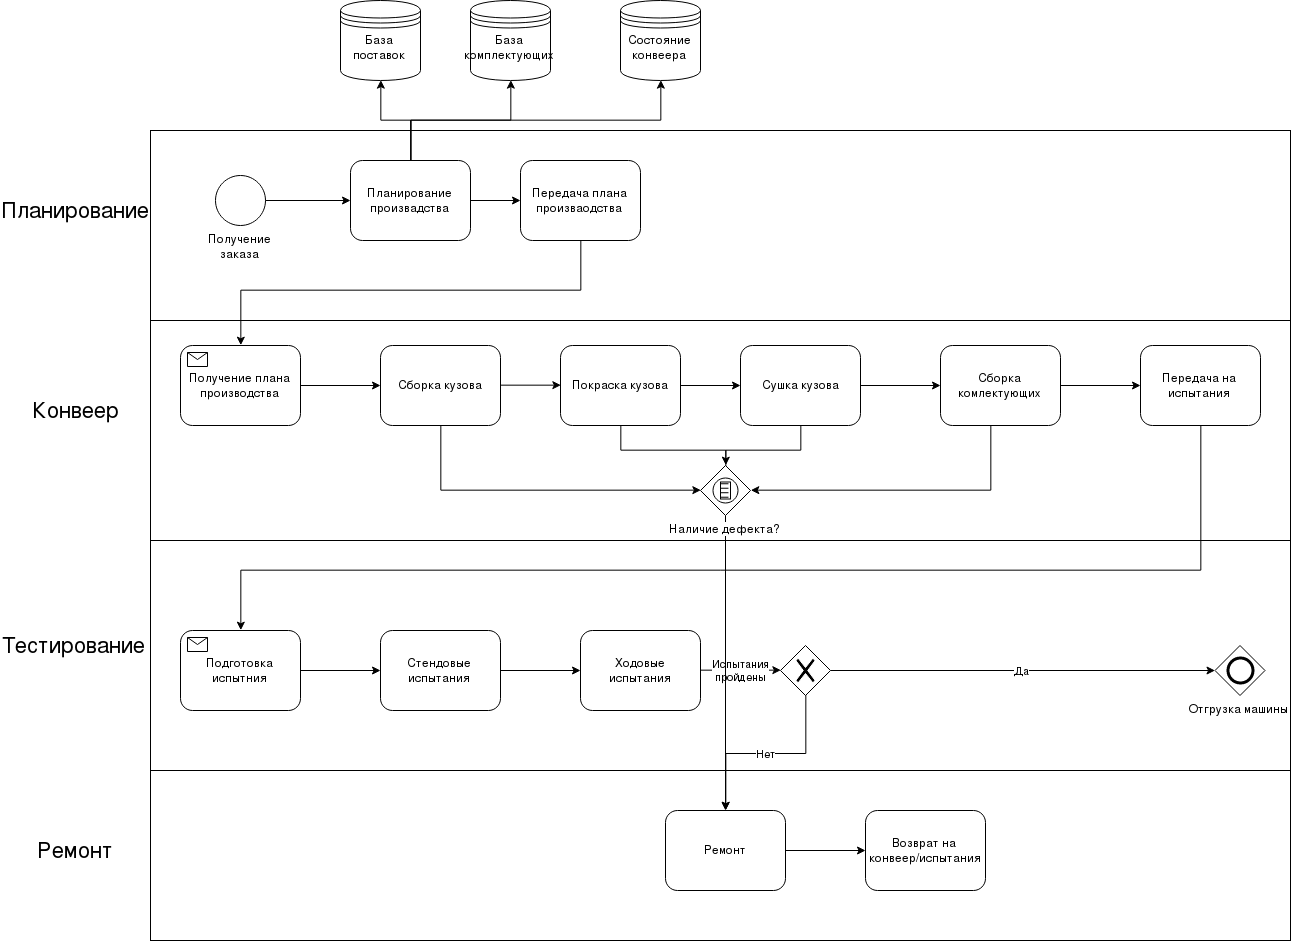

The diagram above was exported from draw.io. Its source (the exported page's mxGraphModel, read from the mxfile embedded in the PNG):
<mxGraphModel dx="2323" dy="1257" grid="1" gridSize="10" guides="1" tooltips="1" connect="1" arrows="1" fold="1" page="1" pageScale="1" pageWidth="850" pageHeight="1100" background="#ffffff" math="0" shadow="0">
  <root>
    <mxCell id="0" />
    <mxCell id="1" parent="0" />
    <mxCell id="ymDI7aIF0yw9Gw7RG0Pb-56" value="" style="rounded=0;whiteSpace=wrap;html=1;" vertex="1" parent="1">
      <mxGeometry x="160" y="860" width="1140" height="170" as="geometry" />
    </mxCell>
    <mxCell id="ymDI7aIF0yw9Gw7RG0Pb-55" value="" style="rounded=0;whiteSpace=wrap;html=1;" vertex="1" parent="1">
      <mxGeometry x="160" y="630" width="1140" height="230" as="geometry" />
    </mxCell>
    <mxCell id="ymDI7aIF0yw9Gw7RG0Pb-54" value="" style="rounded=0;whiteSpace=wrap;html=1;" vertex="1" parent="1">
      <mxGeometry x="160" y="410" width="1140" height="220" as="geometry" />
    </mxCell>
    <mxCell id="ymDI7aIF0yw9Gw7RG0Pb-53" value="" style="rounded=0;whiteSpace=wrap;html=1;" vertex="1" parent="1">
      <mxGeometry x="160" y="220" width="1140" height="190" as="geometry" />
    </mxCell>
    <mxCell id="7a84cebc1def654-1" value="&lt;div&gt;Получение &lt;br&gt;&lt;/div&gt;&lt;div&gt;заказа&lt;br&gt;&lt;/div&gt;" style="shape=mxgraph.bpmn.shape;html=1;verticalLabelPosition=bottom;labelBackgroundColor=#ffffff;verticalAlign=top;perimeter=ellipsePerimeter;outline=standard;symbol=general;" parent="1" vertex="1">
      <mxGeometry x="225" y="265" width="50" height="50" as="geometry" />
    </mxCell>
    <mxCell id="ymDI7aIF0yw9Gw7RG0Pb-27" style="edgeStyle=orthogonalEdgeStyle;rounded=0;orthogonalLoop=1;jettySize=auto;html=1;exitX=0.5;exitY=0;exitDx=0;exitDy=0;entryX=0.5;entryY=1;entryDx=0;entryDy=0;" edge="1" parent="1" source="7a84cebc1def654-2" target="ymDI7aIF0yw9Gw7RG0Pb-24">
      <mxGeometry relative="1" as="geometry" />
    </mxCell>
    <mxCell id="ymDI7aIF0yw9Gw7RG0Pb-28" style="edgeStyle=orthogonalEdgeStyle;rounded=0;orthogonalLoop=1;jettySize=auto;html=1;exitX=0.5;exitY=0;exitDx=0;exitDy=0;entryX=0.5;entryY=1;entryDx=0;entryDy=0;" edge="1" parent="1" source="7a84cebc1def654-2" target="ymDI7aIF0yw9Gw7RG0Pb-25">
      <mxGeometry relative="1" as="geometry" />
    </mxCell>
    <mxCell id="ymDI7aIF0yw9Gw7RG0Pb-29" style="edgeStyle=orthogonalEdgeStyle;rounded=0;orthogonalLoop=1;jettySize=auto;html=1;exitX=0.5;exitY=0;exitDx=0;exitDy=0;entryX=0.5;entryY=1;entryDx=0;entryDy=0;" edge="1" parent="1" source="7a84cebc1def654-2" target="ymDI7aIF0yw9Gw7RG0Pb-26">
      <mxGeometry relative="1" as="geometry" />
    </mxCell>
    <mxCell id="7a84cebc1def654-2" value="Планирование произвадства" style="shape=ext;rounded=1;html=1;whiteSpace=wrap;" parent="1" vertex="1">
      <mxGeometry x="360" y="250" width="120" height="80" as="geometry" />
    </mxCell>
    <mxCell id="ymDI7aIF0yw9Gw7RG0Pb-4" style="edgeStyle=orthogonalEdgeStyle;rounded=0;orthogonalLoop=1;jettySize=auto;html=1;entryX=0.5;entryY=0;entryDx=0;entryDy=0;" edge="1" parent="1" source="7a84cebc1def654-3" target="ymDI7aIF0yw9Gw7RG0Pb-1">
      <mxGeometry relative="1" as="geometry">
        <Array as="points">
          <mxPoint x="591" y="380" />
          <mxPoint x="251" y="380" />
        </Array>
      </mxGeometry>
    </mxCell>
    <mxCell id="7a84cebc1def654-3" value="Передача плана произваодства" style="shape=ext;rounded=1;html=1;whiteSpace=wrap;" parent="1" vertex="1">
      <mxGeometry x="530" y="250" width="120" height="80" as="geometry" />
    </mxCell>
    <mxCell id="ymDI7aIF0yw9Gw7RG0Pb-10" value="" style="edgeStyle=orthogonalEdgeStyle;rounded=0;orthogonalLoop=1;jettySize=auto;html=1;" edge="1" parent="1" source="7a84cebc1def654-16" target="ymDI7aIF0yw9Gw7RG0Pb-9">
      <mxGeometry relative="1" as="geometry" />
    </mxCell>
    <mxCell id="ymDI7aIF0yw9Gw7RG0Pb-41" style="edgeStyle=orthogonalEdgeStyle;rounded=0;orthogonalLoop=1;jettySize=auto;html=1;exitX=0.5;exitY=1;exitDx=0;exitDy=0;entryX=0;entryY=0.5;entryDx=0;entryDy=0;" edge="1" parent="1" source="7a84cebc1def654-16" target="ymDI7aIF0yw9Gw7RG0Pb-38">
      <mxGeometry relative="1" as="geometry">
        <Array as="points">
          <mxPoint x="631" y="540" />
          <mxPoint x="735" y="540" />
          <mxPoint x="735" y="580" />
        </Array>
      </mxGeometry>
    </mxCell>
    <mxCell id="7a84cebc1def654-16" value="Покраска кузова" style="html=1;whiteSpace=wrap;rounded=1;" parent="1" vertex="1">
      <mxGeometry x="570" y="435" width="120" height="80" as="geometry" />
    </mxCell>
    <mxCell id="ymDI7aIF0yw9Gw7RG0Pb-12" value="" style="edgeStyle=orthogonalEdgeStyle;rounded=0;orthogonalLoop=1;jettySize=auto;html=1;" edge="1" parent="1" source="ymDI7aIF0yw9Gw7RG0Pb-9" target="ymDI7aIF0yw9Gw7RG0Pb-11">
      <mxGeometry relative="1" as="geometry" />
    </mxCell>
    <mxCell id="ymDI7aIF0yw9Gw7RG0Pb-40" style="edgeStyle=orthogonalEdgeStyle;rounded=0;orthogonalLoop=1;jettySize=auto;html=1;exitX=0.5;exitY=1;exitDx=0;exitDy=0;entryX=0.5;entryY=0;entryDx=0;entryDy=0;" edge="1" parent="1" source="ymDI7aIF0yw9Gw7RG0Pb-9" target="ymDI7aIF0yw9Gw7RG0Pb-38">
      <mxGeometry relative="1" as="geometry">
        <Array as="points">
          <mxPoint x="811" y="540" />
          <mxPoint x="735" y="540" />
        </Array>
      </mxGeometry>
    </mxCell>
    <mxCell id="ymDI7aIF0yw9Gw7RG0Pb-9" value="Сушка кузова" style="html=1;whiteSpace=wrap;rounded=1;" vertex="1" parent="1">
      <mxGeometry x="750" y="435" width="120" height="80" as="geometry" />
    </mxCell>
    <mxCell id="ymDI7aIF0yw9Gw7RG0Pb-14" value="" style="edgeStyle=orthogonalEdgeStyle;rounded=0;orthogonalLoop=1;jettySize=auto;html=1;" edge="1" parent="1" source="ymDI7aIF0yw9Gw7RG0Pb-11" target="ymDI7aIF0yw9Gw7RG0Pb-13">
      <mxGeometry relative="1" as="geometry" />
    </mxCell>
    <mxCell id="ymDI7aIF0yw9Gw7RG0Pb-39" style="edgeStyle=orthogonalEdgeStyle;rounded=0;orthogonalLoop=1;jettySize=auto;html=1;entryX=1;entryY=0.5;entryDx=0;entryDy=0;" edge="1" parent="1" source="ymDI7aIF0yw9Gw7RG0Pb-11" target="ymDI7aIF0yw9Gw7RG0Pb-38">
      <mxGeometry relative="1" as="geometry">
        <Array as="points">
          <mxPoint x="1000" y="580" />
        </Array>
      </mxGeometry>
    </mxCell>
    <mxCell id="ymDI7aIF0yw9Gw7RG0Pb-11" value="Сборка комлектующих" style="html=1;whiteSpace=wrap;rounded=1;" vertex="1" parent="1">
      <mxGeometry x="950" y="435" width="120" height="80" as="geometry" />
    </mxCell>
    <mxCell id="ymDI7aIF0yw9Gw7RG0Pb-23" style="edgeStyle=orthogonalEdgeStyle;rounded=0;orthogonalLoop=1;jettySize=auto;html=1;exitX=0.5;exitY=1;exitDx=0;exitDy=0;entryX=0.5;entryY=0;entryDx=0;entryDy=0;" edge="1" parent="1" source="ymDI7aIF0yw9Gw7RG0Pb-13" target="ymDI7aIF0yw9Gw7RG0Pb-15">
      <mxGeometry relative="1" as="geometry">
        <Array as="points">
          <mxPoint x="1211" y="660" />
          <mxPoint x="251" y="660" />
        </Array>
      </mxGeometry>
    </mxCell>
    <mxCell id="ymDI7aIF0yw9Gw7RG0Pb-13" value="Передача на испытания" style="html=1;whiteSpace=wrap;rounded=1;" vertex="1" parent="1">
      <mxGeometry x="1150" y="435" width="120" height="80" as="geometry" />
    </mxCell>
    <mxCell id="7a84cebc1def654-36" style="edgeStyle=orthogonalEdgeStyle;rounded=0;html=1;jettySize=auto;orthogonalLoop=1;" parent="1" source="7a84cebc1def654-1" target="7a84cebc1def654-2" edge="1">
      <mxGeometry relative="1" as="geometry" />
    </mxCell>
    <mxCell id="7a84cebc1def654-39" style="edgeStyle=orthogonalEdgeStyle;rounded=0;html=1;jettySize=auto;orthogonalLoop=1;" parent="1" source="7a84cebc1def654-2" target="7a84cebc1def654-3" edge="1">
      <mxGeometry relative="1" as="geometry" />
    </mxCell>
    <mxCell id="ymDI7aIF0yw9Gw7RG0Pb-7" value="" style="edgeStyle=orthogonalEdgeStyle;rounded=0;orthogonalLoop=1;jettySize=auto;html=1;" edge="1" parent="1" source="ymDI7aIF0yw9Gw7RG0Pb-1" target="ymDI7aIF0yw9Gw7RG0Pb-5">
      <mxGeometry relative="1" as="geometry" />
    </mxCell>
    <mxCell id="ymDI7aIF0yw9Gw7RG0Pb-1" value="Получение плана производства" style="html=1;whiteSpace=wrap;rounded=1;" vertex="1" parent="1">
      <mxGeometry x="190" y="435" width="120" height="80" as="geometry" />
    </mxCell>
    <mxCell id="ymDI7aIF0yw9Gw7RG0Pb-2" value="" style="html=1;shape=message;outlineConnect=0;" vertex="1" parent="ymDI7aIF0yw9Gw7RG0Pb-1">
      <mxGeometry width="20" height="14" relative="1" as="geometry">
        <mxPoint x="7" y="7" as="offset" />
      </mxGeometry>
    </mxCell>
    <mxCell id="ymDI7aIF0yw9Gw7RG0Pb-8" style="edgeStyle=orthogonalEdgeStyle;rounded=0;orthogonalLoop=1;jettySize=auto;html=1;exitX=1;exitY=0.5;exitDx=0;exitDy=0;entryX=0;entryY=0.5;entryDx=0;entryDy=0;" edge="1" parent="1" source="ymDI7aIF0yw9Gw7RG0Pb-5" target="7a84cebc1def654-16">
      <mxGeometry relative="1" as="geometry" />
    </mxCell>
    <mxCell id="ymDI7aIF0yw9Gw7RG0Pb-42" style="edgeStyle=orthogonalEdgeStyle;rounded=0;orthogonalLoop=1;jettySize=auto;html=1;exitX=0.5;exitY=1;exitDx=0;exitDy=0;entryX=0;entryY=0.5;entryDx=0;entryDy=0;" edge="1" parent="1" source="ymDI7aIF0yw9Gw7RG0Pb-5" target="ymDI7aIF0yw9Gw7RG0Pb-38">
      <mxGeometry relative="1" as="geometry" />
    </mxCell>
    <mxCell id="ymDI7aIF0yw9Gw7RG0Pb-5" value="Сборка кузова" style="html=1;whiteSpace=wrap;rounded=1;" vertex="1" parent="1">
      <mxGeometry x="390" y="435" width="120" height="80" as="geometry" />
    </mxCell>
    <mxCell id="ymDI7aIF0yw9Gw7RG0Pb-19" value="" style="edgeStyle=orthogonalEdgeStyle;rounded=0;orthogonalLoop=1;jettySize=auto;html=1;" edge="1" parent="1" source="ymDI7aIF0yw9Gw7RG0Pb-15" target="ymDI7aIF0yw9Gw7RG0Pb-17">
      <mxGeometry relative="1" as="geometry" />
    </mxCell>
    <mxCell id="ymDI7aIF0yw9Gw7RG0Pb-15" value="Подготовка испытния" style="html=1;whiteSpace=wrap;rounded=1;" vertex="1" parent="1">
      <mxGeometry x="190" y="720" width="120" height="80" as="geometry" />
    </mxCell>
    <mxCell id="ymDI7aIF0yw9Gw7RG0Pb-16" value="" style="html=1;shape=message;outlineConnect=0;" vertex="1" parent="ymDI7aIF0yw9Gw7RG0Pb-15">
      <mxGeometry width="20" height="14" relative="1" as="geometry">
        <mxPoint x="7" y="7" as="offset" />
      </mxGeometry>
    </mxCell>
    <mxCell id="ymDI7aIF0yw9Gw7RG0Pb-22" value="" style="edgeStyle=orthogonalEdgeStyle;rounded=0;orthogonalLoop=1;jettySize=auto;html=1;" edge="1" parent="1" source="ymDI7aIF0yw9Gw7RG0Pb-17" target="ymDI7aIF0yw9Gw7RG0Pb-20">
      <mxGeometry relative="1" as="geometry" />
    </mxCell>
    <mxCell id="ymDI7aIF0yw9Gw7RG0Pb-17" value="Стендовые испытания" style="html=1;whiteSpace=wrap;rounded=1;" vertex="1" parent="1">
      <mxGeometry x="390" y="720" width="120" height="80" as="geometry" />
    </mxCell>
    <mxCell id="ymDI7aIF0yw9Gw7RG0Pb-31" value="&lt;div&gt;Испытания&lt;/div&gt;&lt;div&gt;пройдены&lt;br&gt;&lt;/div&gt;" style="edgeStyle=orthogonalEdgeStyle;rounded=0;orthogonalLoop=1;jettySize=auto;html=1;exitX=1;exitY=0.5;exitDx=0;exitDy=0;entryX=0;entryY=0.5;entryDx=0;entryDy=0;" edge="1" parent="1" source="ymDI7aIF0yw9Gw7RG0Pb-20" target="ymDI7aIF0yw9Gw7RG0Pb-30">
      <mxGeometry relative="1" as="geometry" />
    </mxCell>
    <mxCell id="ymDI7aIF0yw9Gw7RG0Pb-20" value="&lt;div&gt;Ходовые&lt;/div&gt;&lt;div&gt;испытания&lt;/div&gt;" style="html=1;whiteSpace=wrap;rounded=1;" vertex="1" parent="1">
      <mxGeometry x="590" y="720" width="120" height="80" as="geometry" />
    </mxCell>
    <mxCell id="ymDI7aIF0yw9Gw7RG0Pb-24" value="&lt;div&gt;База&lt;/div&gt;&lt;div&gt;поставок&lt;br&gt;&lt;/div&gt;" style="shape=datastore;whiteSpace=wrap;html=1;" vertex="1" parent="1">
      <mxGeometry x="350" y="90" width="80" height="80" as="geometry" />
    </mxCell>
    <mxCell id="ymDI7aIF0yw9Gw7RG0Pb-25" value="&lt;div&gt;База&lt;/div&gt;&lt;div&gt;комплектующих&lt;br&gt;&lt;/div&gt;" style="shape=datastore;whiteSpace=wrap;html=1;" vertex="1" parent="1">
      <mxGeometry x="480" y="90" width="80" height="80" as="geometry" />
    </mxCell>
    <mxCell id="ymDI7aIF0yw9Gw7RG0Pb-26" value="Состояние конвеера" style="shape=datastore;whiteSpace=wrap;html=1;" vertex="1" parent="1">
      <mxGeometry x="630" y="90" width="80" height="80" as="geometry" />
    </mxCell>
    <mxCell id="ymDI7aIF0yw9Gw7RG0Pb-33" value="Да" style="edgeStyle=orthogonalEdgeStyle;rounded=0;orthogonalLoop=1;jettySize=auto;html=1;" edge="1" parent="1" source="ymDI7aIF0yw9Gw7RG0Pb-30" target="ymDI7aIF0yw9Gw7RG0Pb-37">
      <mxGeometry relative="1" as="geometry">
        <mxPoint x="920" y="760" as="targetPoint" />
      </mxGeometry>
    </mxCell>
    <mxCell id="ymDI7aIF0yw9Gw7RG0Pb-35" value="Нет" style="edgeStyle=orthogonalEdgeStyle;rounded=0;orthogonalLoop=1;jettySize=auto;html=1;entryX=0.5;entryY=0;entryDx=0;entryDy=0;" edge="1" parent="1" source="ymDI7aIF0yw9Gw7RG0Pb-30" target="ymDI7aIF0yw9Gw7RG0Pb-43">
      <mxGeometry relative="1" as="geometry">
        <mxPoint x="815" y="865" as="targetPoint" />
      </mxGeometry>
    </mxCell>
    <mxCell id="ymDI7aIF0yw9Gw7RG0Pb-30" value="" style="shape=mxgraph.bpmn.shape;html=1;verticalLabelPosition=bottom;labelBackgroundColor=#ffffff;verticalAlign=top;align=center;perimeter=rhombusPerimeter;background=gateway;outlineConnect=0;outline=none;symbol=exclusiveGw;" vertex="1" parent="1">
      <mxGeometry x="790" y="735" width="50" height="50" as="geometry" />
    </mxCell>
    <mxCell id="ymDI7aIF0yw9Gw7RG0Pb-37" value="Отгрузка машины" style="shape=mxgraph.bpmn.shape;html=1;verticalLabelPosition=bottom;labelBackgroundColor=#ffffff;verticalAlign=top;align=center;perimeter=rhombusPerimeter;background=gateway;outlineConnect=0;outline=end;symbol=general;" vertex="1" parent="1">
      <mxGeometry x="1224.5" y="735" width="50" height="50" as="geometry" />
    </mxCell>
    <mxCell id="ymDI7aIF0yw9Gw7RG0Pb-44" style="edgeStyle=orthogonalEdgeStyle;rounded=0;orthogonalLoop=1;jettySize=auto;html=1;" edge="1" parent="1" source="ymDI7aIF0yw9Gw7RG0Pb-38">
      <mxGeometry relative="1" as="geometry">
        <mxPoint x="735" y="900" as="targetPoint" />
      </mxGeometry>
    </mxCell>
    <mxCell id="ymDI7aIF0yw9Gw7RG0Pb-38" value="Наличие дефекта?" style="shape=mxgraph.bpmn.shape;html=1;verticalLabelPosition=bottom;labelBackgroundColor=#ffffff;verticalAlign=top;align=center;perimeter=rhombusPerimeter;background=gateway;outlineConnect=0;outline=eventInt;symbol=conditional;" vertex="1" parent="1">
      <mxGeometry x="710" y="555" width="50" height="50" as="geometry" />
    </mxCell>
    <mxCell id="ymDI7aIF0yw9Gw7RG0Pb-48" value="" style="edgeStyle=orthogonalEdgeStyle;rounded=0;orthogonalLoop=1;jettySize=auto;html=1;" edge="1" parent="1" source="ymDI7aIF0yw9Gw7RG0Pb-43" target="ymDI7aIF0yw9Gw7RG0Pb-47">
      <mxGeometry relative="1" as="geometry" />
    </mxCell>
    <mxCell id="ymDI7aIF0yw9Gw7RG0Pb-43" value="Ремонт" style="html=1;whiteSpace=wrap;rounded=1;" vertex="1" parent="1">
      <mxGeometry x="675" y="900" width="120" height="80" as="geometry" />
    </mxCell>
    <mxCell id="ymDI7aIF0yw9Gw7RG0Pb-47" value="&lt;div&gt;Возврат на &lt;br&gt;&lt;/div&gt;&lt;div&gt;конвеер/испытания&lt;/div&gt;" style="html=1;whiteSpace=wrap;rounded=1;" vertex="1" parent="1">
      <mxGeometry x="875" y="900" width="120" height="80" as="geometry" />
    </mxCell>
    <mxCell id="ymDI7aIF0yw9Gw7RG0Pb-57" value="Ремонт" style="text;html=1;strokeColor=none;fillColor=none;align=center;verticalAlign=middle;whiteSpace=wrap;rounded=0;fontSize=22;" vertex="1" parent="1">
      <mxGeometry x="64" y="930" width="40" height="20" as="geometry" />
    </mxCell>
    <mxCell id="ymDI7aIF0yw9Gw7RG0Pb-58" value="Тестирование" style="text;html=1;strokeColor=none;fillColor=none;align=center;verticalAlign=middle;whiteSpace=wrap;rounded=0;fontSize=22;" vertex="1" parent="1">
      <mxGeometry x="62" y="725" width="40" height="20" as="geometry" />
    </mxCell>
    <mxCell id="ymDI7aIF0yw9Gw7RG0Pb-64" value="Конвеер" style="text;html=1;strokeColor=none;fillColor=none;align=center;verticalAlign=middle;whiteSpace=wrap;rounded=0;fontSize=22;" vertex="1" parent="1">
      <mxGeometry x="64" y="490" width="40" height="20" as="geometry" />
    </mxCell>
    <mxCell id="ymDI7aIF0yw9Gw7RG0Pb-65" value="Планирование" style="text;html=1;strokeColor=none;fillColor=none;align=center;verticalAlign=middle;whiteSpace=wrap;rounded=0;fontSize=22;" vertex="1" parent="1">
      <mxGeometry x="64" y="290" width="40" height="20" as="geometry" />
    </mxCell>
  </root>
</mxGraphModel>